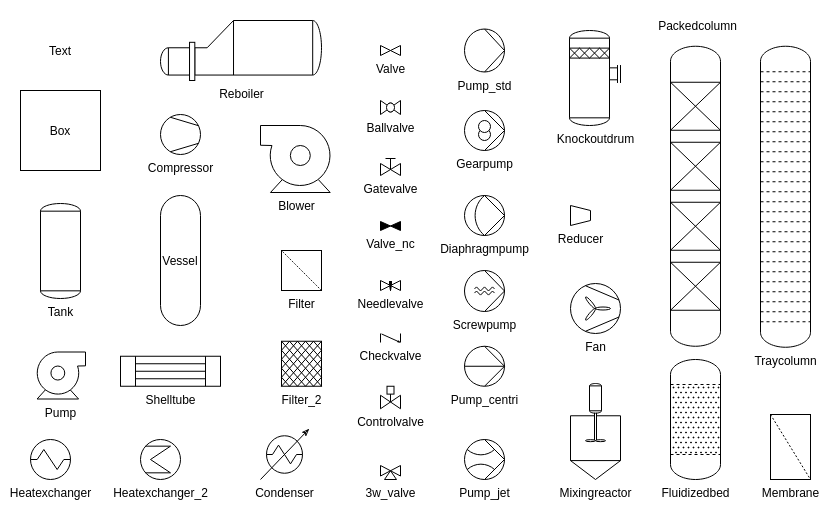

The diagram above was exported from draw.io. Its source (the exported page's mxGraphModel, read from the mxfile embedded in the PNG):
<mxGraphModel dx="1408" dy="819" grid="1" gridSize="10" guides="1" tooltips="1" connect="1" arrows="1" fold="1" page="1" pageScale="1" pageWidth="850" pageHeight="1100" math="0" shadow="0">
  <root>
    <mxCell id="0" />
    <mxCell id="1" parent="0" />
    <mxCell id="Reboiler" value="Reboiler" style="shape=mxgraph.pid.heat_exchangers.reboiler;html=1;pointerEvents=1;align=center;verticalLabelPosition=bottom;verticalAlign=top;dashed=0;" parent="1" type="Unit" vertex="1">
      <mxGeometry x="160" y="30" width="161" height="60" as="geometry" />
    </mxCell>
    <mxCell id="Filter" value="Filter" style="verticalLabelPosition=bottom;outlineConnect=0;align=center;dashed=0;html=1;verticalAlign=top;shape=mxgraph.pid.misc.air_filter;movableLabel=1;" parent="1" type="Unit" vertex="1">
      <mxGeometry x="281" y="260" width="40" height="40" as="geometry" />
    </mxCell>
    <mxCell id="Valve" value="Valve" style="verticalLabelPosition=bottom;align=center;html=1;movableLabel=1;verticalAlign=top;pointerEvents=1;dashed=0;shape=mxgraph.pid2valves.valve;valveType=gate;fillColor=#FFFFFF;" parent="1" type="Unit" vertex="1">
      <mxGeometry x="380" y="55" width="20" height="10" as="geometry" />
    </mxCell>
    <mxCell id="Heatexchanger" value="Heatexchanger" style="shape=mxgraph.pid.heat_exchangers.shell_and_tube_heat_exchanger_1;html=1;movableLabel=1;pointerEvents=1;align=center;verticalLabelPosition=bottom;verticalAlign=top;dashed=0;labelPosition=center;" parent="1" type="Unit" vertex="1">
      <mxGeometry x="30" y="449" width="40" height="40" as="geometry" />
    </mxCell>
    <mxCell id="Compressor" value="Compressor" style="shape=mxgraph.pid.compressors_-_iso.compressor,_vacuum_pump;html=1;movableLabel=1;pointerEvents=1;align=center;verticalLabelPosition=bottom;verticalAlign=top;dashed=0;" parent="1" type="Unit" vertex="1">
      <mxGeometry x="160" y="124" width="40" height="40" as="geometry" />
    </mxCell>
    <mxCell id="Blower" value="Blower" style="shape=mxgraph.pid.pumps.gas_blower;html=1;movableLabel=1;pointerEvents=1;align=center;verticalLabelPosition=bottom;verticalAlign=top;dashed=0;" parent="1" type="Unit" vertex="1">
      <mxGeometry x="260" y="135" width="72" height="67" as="geometry" />
    </mxCell>
    <mxCell id="Pump" value="Pump" style="shape=mxgraph.pid.pumps.gas_blower;html=1;movableLabel=1;pointerEvents=1;align=center;verticalLabelPosition=bottom;verticalAlign=top;dashed=0;flipH=1;" parent="1" type="Unit" vertex="1">
      <mxGeometry x="35" y="361.5" width="50" height="47" as="geometry" />
    </mxCell>
    <mxCell id="Vessel" value="Vessel" style="rounded=1;whiteSpace=wrap;html=1;movableLabel=1;aspect=fixed;arcSize=50;" parent="1" type="Unit" vertex="1">
      <mxGeometry x="160" y="205" width="40" height="130" as="geometry" />
    </mxCell>
    <mxCell id="Text" value="Text" style="whiteSpace=wrap;html=1;movableLabel=1;aspect=fixed;strokeColor=none;fillColor=none;" parent="1" type="Unit" vertex="1">
      <mxGeometry x="20" y="20" width="80" height="80" as="geometry" />
    </mxCell>
    <mxCell id="Box" value="Box" style="whiteSpace=wrap;html=1;movableLabel=1;aspect=fixed;" parent="1" type="Unit" vertex="1">
      <mxGeometry x="20" y="100" width="80" height="80" as="geometry" />
    </mxCell>
    <mxCell id="Packedcolumn" value="Packedcolumn" style="verticalLabelPosition=top;outlineConnect=0;align=center;dashed=0;html=1;movableLabel=1;verticalAlign=bottom;shape=mxgraph.pid2misc.column;columnType=fixed;labelPosition=center;" parent="1" type="Unit" vertex="1">
      <mxGeometry x="670" y="55.75" width="50" height="300" as="geometry">
        <mxPoint x="2" y="-11" as="offset" />
      </mxGeometry>
    </mxCell>
    <mxCell id="Knockoutdrum" value="Knockoutdrum" style="shape=mxgraph.pid.vessels.knock-out_drum;html=1;pointerEvents=1;align=center;verticalLabelPosition=bottom;verticalAlign=top;dashed=0;" parent="1" type="Unit" vertex="1">
      <mxGeometry x="569" y="40" width="51" height="95" as="geometry" />
    </mxCell>
    <mxCell id="Ballvalve" value="Ballvalve" style="verticalLabelPosition=bottom;align=center;html=1;verticalAlign=top;pointerEvents=1;dashed=0;shape=mxgraph.pid2valves.valve;valveType=ball" parent="1" type="Unit" vertex="1">
      <mxGeometry x="380" y="110" width="20" height="14" as="geometry" />
    </mxCell>
    <mxCell id="Checkvalve" value="Checkvalve" style="verticalLabelPosition=bottom;align=center;html=1;verticalAlign=top;pointerEvents=1;dashed=0;shape=mxgraph.pid2valves.valve;valveType=check;" parent="1" type="Unit" vertex="1">
      <mxGeometry x="380" y="343" width="20" height="9" as="geometry" />
    </mxCell>
    <mxCell id="Valve_nc" value="Valve_nc" style="verticalLabelPosition=bottom;align=center;html=1;verticalAlign=top;pointerEvents=1;dashed=0;shape=mxgraph.pid2valves.valve;valveType=gate;defState=closed" parent="1" type="Unit" vertex="1">
      <mxGeometry x="380" y="231" width="20" height="9" as="geometry" />
    </mxCell>
    <mxCell id="Controlvalve" value="Controlvalve" style="verticalLabelPosition=bottom;align=center;html=1;verticalAlign=top;pointerEvents=1;dashed=0;shape=mxgraph.pid2valves.valve;valveType=gate;actuator=powered" parent="1" type="Unit" vertex="1">
      <mxGeometry x="380" y="395.75" width="20" height="22.5" as="geometry" />
    </mxCell>
    <mxCell id="Gatevalve" value="Gatevalve" style="verticalLabelPosition=bottom;align=center;html=1;verticalAlign=top;pointerEvents=1;dashed=0;shape=mxgraph.pid2valves.valve;valveType=gate;actuator=man" parent="1" type="Unit" vertex="1">
      <mxGeometry x="380" y="165" width="20" height="20" as="geometry" />
    </mxCell>
    <mxCell id="Needlevalve" value="Needlevalve" style="verticalLabelPosition=bottom;align=center;html=1;verticalAlign=top;pointerEvents=1;dashed=0;shape=mxgraph.pid2valves.valve;valveType=needle" parent="1" type="Unit" vertex="1">
      <mxGeometry x="380" y="290" width="20" height="10" as="geometry" />
    </mxCell>
    <mxCell id="3w_valve" value="3w_valve" style="verticalLabelPosition=bottom;align=center;html=1;verticalAlign=top;pointerEvents=1;dashed=0;shape=mxgraph.pid2valves.valve;valveType=threeWay;actuator=none" parent="1" type="Unit" vertex="1">
      <mxGeometry x="380" y="475" width="20" height="14" as="geometry" />
    </mxCell>
    <mxCell id="Mixingreactor" value="Mixingreactor" style="shape=mxgraph.pid.vessels.mixing_reactor;html=1;pointerEvents=1;align=center;verticalLabelPosition=bottom;verticalAlign=top;dashed=0;" parent="1" type="Unit" vertex="1">
      <mxGeometry x="570" y="393" width="50" height="96" as="geometry" />
    </mxCell>
    <mxCell id="Tank" value="Tank" style="shape=mxgraph.pid.vessels.tank;html=1;pointerEvents=1;align=center;verticalLabelPosition=bottom;verticalAlign=top;dashed=0;" parent="1" type="Unit" vertex="1">
      <mxGeometry x="40" y="213" width="40" height="95" as="geometry" />
    </mxCell>
    <mxCell id="Gearpump" value="Gearpump" style="shape=mxgraph.pid.pumps_-_iso.pump_(gear);html=1;pointerEvents=1;align=center;verticalLabelPosition=bottom;verticalAlign=top;dashed=0;" parent="1" type="Unit" vertex="1">
      <mxGeometry x="464" y="120" width="40" height="40" as="geometry" />
    </mxCell>
    <mxCell id="Diaphragmpump" value="Diaphragmpump" style="shape=mxgraph.pid.pumps_-_iso.pump_(diaphragm);html=1;pointerEvents=1;align=center;verticalLabelPosition=bottom;verticalAlign=top;dashed=0;" parent="1" type="Unit" vertex="1">
      <mxGeometry x="464" y="205" width="40" height="40" as="geometry" />
    </mxCell>
    <mxCell id="Screwpump" value="Screwpump" style="shape=mxgraph.pid.pumps_-_iso.pump_(screw);html=1;pointerEvents=1;align=center;verticalLabelPosition=bottom;verticalAlign=top;dashed=0;" parent="1" type="Unit" vertex="1">
      <mxGeometry x="464" y="280" width="40" height="41" as="geometry" />
    </mxCell>
    <mxCell id="Pump_std" value="Pump_std" style="shape=mxgraph.pid.pumps_-_iso.pump_(liquid);html=1;pointerEvents=1;align=center;verticalLabelPosition=bottom;verticalAlign=top;dashed=0;" parent="1" type="Unit" vertex="1">
      <mxGeometry x="464" y="38.5" width="40" height="43" as="geometry" />
    </mxCell>
    <mxCell id="Pump_centri" value="Pump_centri" style="shape=mxgraph.pid.pumps_-_iso.pump_(centrifugal);html=1;pointerEvents=1;align=center;verticalLabelPosition=bottom;verticalAlign=top;dashed=0;" parent="1" type="Unit" vertex="1">
      <mxGeometry x="464" y="355.75" width="40" height="40" as="geometry" />
    </mxCell>
    <mxCell id="Pump_jet" value="Pump_jet" style="shape=mxgraph.pid.pumps_-_iso.jet_pump_(liquid);html=1;pointerEvents=1;align=center;verticalLabelPosition=bottom;verticalAlign=top;dashed=0;" parent="1" type="Unit" vertex="1">
      <mxGeometry x="464" y="449" width="40" height="40" as="geometry" />
    </mxCell>
    <mxCell id="Fan" value="Fan" style="verticalLabelPosition=bottom;outlineConnect=0;align=center;dashed=0;html=1;verticalAlign=top;shape=mxgraph.pid2misc.fan;fanType=common" parent="1" type="Unit" vertex="1">
      <mxGeometry x="570" y="293" width="50" height="50" as="geometry" />
    </mxCell>
    <mxCell id="Heatexchanger_2" value="Heatexchanger_2" style="shape=mxgraph.pid.heat_exchangers.shell_and_tube_heat_exchanger_2;html=1;pointerEvents=1;align=center;verticalLabelPosition=bottom;verticalAlign=top;dashed=0;" parent="1" type="Unit" vertex="1">
      <mxGeometry x="140" y="449" width="40" height="40" as="geometry" />
    </mxCell>
    <mxCell id="Shelltube" value="Shelltube" style="shape=mxgraph.pid.heat_exchangers.heat_exchanger_(straight_tubes);html=1;pointerEvents=1;align=center;verticalLabelPosition=bottom;verticalAlign=top;dashed=0;" parent="1" type="Unit" vertex="1">
      <mxGeometry x="120" y="365.75" width="100" height="30" as="geometry" />
    </mxCell>
    <mxCell id="Condenser" value="Condenser" style="shape=mxgraph.pid.heat_exchangers.condenser;html=1;pointerEvents=1;align=center;verticalLabelPosition=bottom;verticalAlign=top;dashed=0;" parent="1" type="Unit" vertex="1">
      <mxGeometry x="260" y="439" width="48" height="50" as="geometry" />
    </mxCell>
    <mxCell id="Filter_2" value="Filter_2" style="verticalLabelPosition=bottom;outlineConnect=0;align=center;dashed=0;html=1;verticalAlign=top;shape=mxgraph.pid.misc.filter_2;" parent="1" type="Unit" vertex="1">
      <mxGeometry x="281" y="350.75" width="40" height="45" as="geometry" />
    </mxCell>
    <mxCell id="Traycolumn" value="Traycolumn" style="verticalLabelPosition=bottom;outlineConnect=0;align=center;dashed=0;html=1;verticalAlign=top;shape=mxgraph.pid2misc.column;columnType=tray" parent="1" type="Unit" vertex="1">
      <mxGeometry x="760" y="55.75" width="50" height="301" as="geometry" />
    </mxCell>
    <mxCell id="Fluidizedbed" value="Fluidizedbed" style="verticalLabelPosition=bottom;outlineConnect=0;align=center;dashed=0;html=1;verticalAlign=top;shape=mxgraph.pid2misc.column;columnType=fluid" parent="1" type="Unit" vertex="1">
      <mxGeometry x="670" y="369" width="50" height="120" as="geometry" />
    </mxCell>
    <mxCell id="Reducer" value="Reducer" style="verticalLabelPosition=bottom;align=center;dashed=0;html=1;verticalAlign=top;shape=mxgraph.pid.piping.concentric_reducer;" parent="1" type="Unit" vertex="1">
      <mxGeometry x="570" y="215" width="20" height="20" as="geometry" />
    </mxCell>
    <mxCell id="Membrane" value="Membrane" style="verticalLabelPosition=bottom;outlineConnect=0;align=center;dashed=0;html=1;verticalAlign=top;shape=mxgraph.pid.misc.air_filter;" parent="1" type="Unit" vertex="1">
      <mxGeometry x="770" y="424" width="40" height="65" as="geometry" />
    </mxCell>
  </root>
</mxGraphModel>